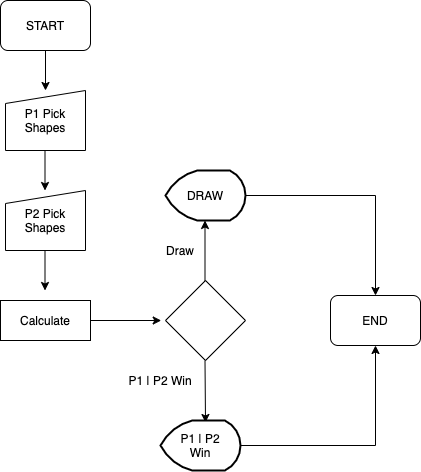

The diagram above was exported from draw.io. Its source (the exported page's mxGraphModel, read from the mxfile embedded in the PNG):
<mxGraphModel dx="786" dy="489" grid="1" gridSize="10" guides="1" tooltips="1" connect="1" arrows="1" fold="1" page="1" pageScale="1" pageWidth="850" pageHeight="1100" math="0" shadow="0">
  <root>
    <mxCell id="0" />
    <mxCell id="1" parent="0" />
    <mxCell id="sHKtO8NJHO-sBP5lw1rb-2" value="Calculate" style="rounded=0;whiteSpace=wrap;html=1;" parent="1" vertex="1">
      <mxGeometry x="180" y="340" width="90" height="40" as="geometry" />
    </mxCell>
    <mxCell id="sHKtO8NJHO-sBP5lw1rb-3" value="START" style="rounded=1;whiteSpace=wrap;html=1;" parent="1" vertex="1">
      <mxGeometry x="180" y="40" width="90" height="50" as="geometry" />
    </mxCell>
    <mxCell id="sHKtO8NJHO-sBP5lw1rb-4" value="P1 Pick Shapes" style="shape=manualInput;whiteSpace=wrap;html=1;size=13;" parent="1" vertex="1">
      <mxGeometry x="185" y="130" width="80" height="60" as="geometry" />
    </mxCell>
    <mxCell id="sHKtO8NJHO-sBP5lw1rb-5" value="P2 Pick Shapes" style="shape=manualInput;whiteSpace=wrap;html=1;size=13;" parent="1" vertex="1">
      <mxGeometry x="185" y="230" width="80" height="60" as="geometry" />
    </mxCell>
    <mxCell id="sHKtO8NJHO-sBP5lw1rb-6" value="" style="endArrow=classic;html=1;exitX=0.5;exitY=1;exitDx=0;exitDy=0;entryX=0.5;entryY=0;entryDx=0;entryDy=0;" parent="1" source="sHKtO8NJHO-sBP5lw1rb-3" target="sHKtO8NJHO-sBP5lw1rb-4" edge="1">
      <mxGeometry width="50" height="50" relative="1" as="geometry">
        <mxPoint x="380" y="190" as="sourcePoint" />
        <mxPoint x="430" y="140" as="targetPoint" />
      </mxGeometry>
    </mxCell>
    <mxCell id="sHKtO8NJHO-sBP5lw1rb-7" value="" style="endArrow=classic;html=1;exitX=0.5;exitY=1;exitDx=0;exitDy=0;entryX=0.5;entryY=0;entryDx=0;entryDy=0;" parent="1" edge="1">
      <mxGeometry width="50" height="50" relative="1" as="geometry">
        <mxPoint x="224.5" y="290" as="sourcePoint" />
        <mxPoint x="224.5" y="330" as="targetPoint" />
      </mxGeometry>
    </mxCell>
    <mxCell id="sHKtO8NJHO-sBP5lw1rb-8" value="" style="endArrow=classic;html=1;exitX=0.5;exitY=1;exitDx=0;exitDy=0;entryX=0.5;entryY=0;entryDx=0;entryDy=0;" parent="1" edge="1">
      <mxGeometry width="50" height="50" relative="1" as="geometry">
        <mxPoint x="224.5" y="190" as="sourcePoint" />
        <mxPoint x="224.5" y="230" as="targetPoint" />
      </mxGeometry>
    </mxCell>
    <mxCell id="sHKtO8NJHO-sBP5lw1rb-9" value="" style="rhombus;whiteSpace=wrap;html=1;" parent="1" vertex="1">
      <mxGeometry x="345" y="320" width="80" height="80" as="geometry" />
    </mxCell>
    <mxCell id="sHKtO8NJHO-sBP5lw1rb-10" value="" style="endArrow=classic;html=1;" parent="1" source="sHKtO8NJHO-sBP5lw1rb-2" edge="1">
      <mxGeometry width="50" height="50" relative="1" as="geometry">
        <mxPoint x="270" y="410" as="sourcePoint" />
        <mxPoint x="340.71067811865476" y="360" as="targetPoint" />
      </mxGeometry>
    </mxCell>
    <mxCell id="sHKtO8NJHO-sBP5lw1rb-11" value="Draw" style="text;html=1;strokeColor=none;fillColor=none;align=center;verticalAlign=middle;whiteSpace=wrap;rounded=0;" parent="1" vertex="1">
      <mxGeometry x="340" y="280" width="40" height="20" as="geometry" />
    </mxCell>
    <mxCell id="sHKtO8NJHO-sBP5lw1rb-12" value="P1 | P2 Win" style="text;html=1;strokeColor=none;fillColor=none;align=center;verticalAlign=middle;whiteSpace=wrap;rounded=0;" parent="1" vertex="1">
      <mxGeometry x="300" y="410" width="80" height="20" as="geometry" />
    </mxCell>
    <mxCell id="sHKtO8NJHO-sBP5lw1rb-13" value="" style="endArrow=classic;html=1;" parent="1" edge="1">
      <mxGeometry width="50" height="50" relative="1" as="geometry">
        <mxPoint x="384.5" y="400" as="sourcePoint" />
        <mxPoint x="385" y="462" as="targetPoint" />
      </mxGeometry>
    </mxCell>
    <mxCell id="sHKtO8NJHO-sBP5lw1rb-14" value="" style="endArrow=classic;html=1;" parent="1" edge="1">
      <mxGeometry width="50" height="50" relative="1" as="geometry">
        <mxPoint x="384.5" y="320" as="sourcePoint" />
        <mxPoint x="384.5" y="260" as="targetPoint" />
      </mxGeometry>
    </mxCell>
    <mxCell id="sHKtO8NJHO-sBP5lw1rb-18" style="edgeStyle=orthogonalEdgeStyle;rounded=0;orthogonalLoop=1;jettySize=auto;html=1;exitX=1;exitY=0.5;exitDx=0;exitDy=0;exitPerimeter=0;entryX=0.5;entryY=0;entryDx=0;entryDy=0;" parent="1" source="sHKtO8NJHO-sBP5lw1rb-15" target="sHKtO8NJHO-sBP5lw1rb-17" edge="1">
      <mxGeometry relative="1" as="geometry" />
    </mxCell>
    <mxCell id="sHKtO8NJHO-sBP5lw1rb-15" value="DRAW" style="strokeWidth=2;html=1;shape=mxgraph.flowchart.display;whiteSpace=wrap;" parent="1" vertex="1">
      <mxGeometry x="345" y="210" width="80" height="50" as="geometry" />
    </mxCell>
    <mxCell id="sHKtO8NJHO-sBP5lw1rb-19" style="edgeStyle=orthogonalEdgeStyle;rounded=0;orthogonalLoop=1;jettySize=auto;html=1;exitX=1;exitY=0.5;exitDx=0;exitDy=0;exitPerimeter=0;entryX=0.5;entryY=1;entryDx=0;entryDy=0;" parent="1" source="sHKtO8NJHO-sBP5lw1rb-16" target="sHKtO8NJHO-sBP5lw1rb-17" edge="1">
      <mxGeometry relative="1" as="geometry" />
    </mxCell>
    <mxCell id="sHKtO8NJHO-sBP5lw1rb-16" value="P1 | P2&lt;br&gt;Win" style="strokeWidth=2;html=1;shape=mxgraph.flowchart.display;whiteSpace=wrap;" parent="1" vertex="1">
      <mxGeometry x="340" y="460" width="80" height="50" as="geometry" />
    </mxCell>
    <mxCell id="sHKtO8NJHO-sBP5lw1rb-17" value="END" style="rounded=1;whiteSpace=wrap;html=1;" parent="1" vertex="1">
      <mxGeometry x="510" y="335" width="90" height="50" as="geometry" />
    </mxCell>
  </root>
</mxGraphModel>